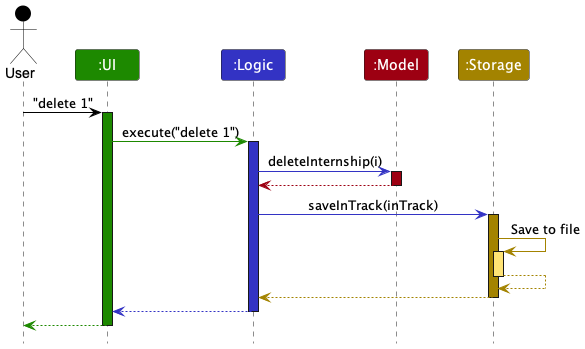

The diagram above was rendered by PlantUML. Its source (embedded in the PNG):
@startuml
!include style.puml

Actor User as user USER_COLOR
Participant ":UI" as ui UI_COLOR
Participant ":Logic" as logic LOGIC_COLOR
Participant ":Model" as model MODEL_COLOR
Participant ":Storage" as storage STORAGE_COLOR

user -[USER_COLOR]> ui : "delete 1"
activate ui UI_COLOR

ui -[UI_COLOR]> logic : execute("delete 1")
activate logic LOGIC_COLOR

logic -[LOGIC_COLOR]> model : deleteInternship(i)
activate model MODEL_COLOR

model -[MODEL_COLOR]-> logic
deactivate model

logic -[LOGIC_COLOR]> storage : saveInTrack(inTrack)
activate storage STORAGE_COLOR

storage -[STORAGE_COLOR]> storage : Save to file
activate storage STORAGE_COLOR_T1
storage --[STORAGE_COLOR]> storage
deactivate storage

storage --[STORAGE_COLOR]> logic
deactivate storage

logic --[LOGIC_COLOR]> ui
deactivate logic

ui--[UI_COLOR]> user
deactivate ui
@enduml